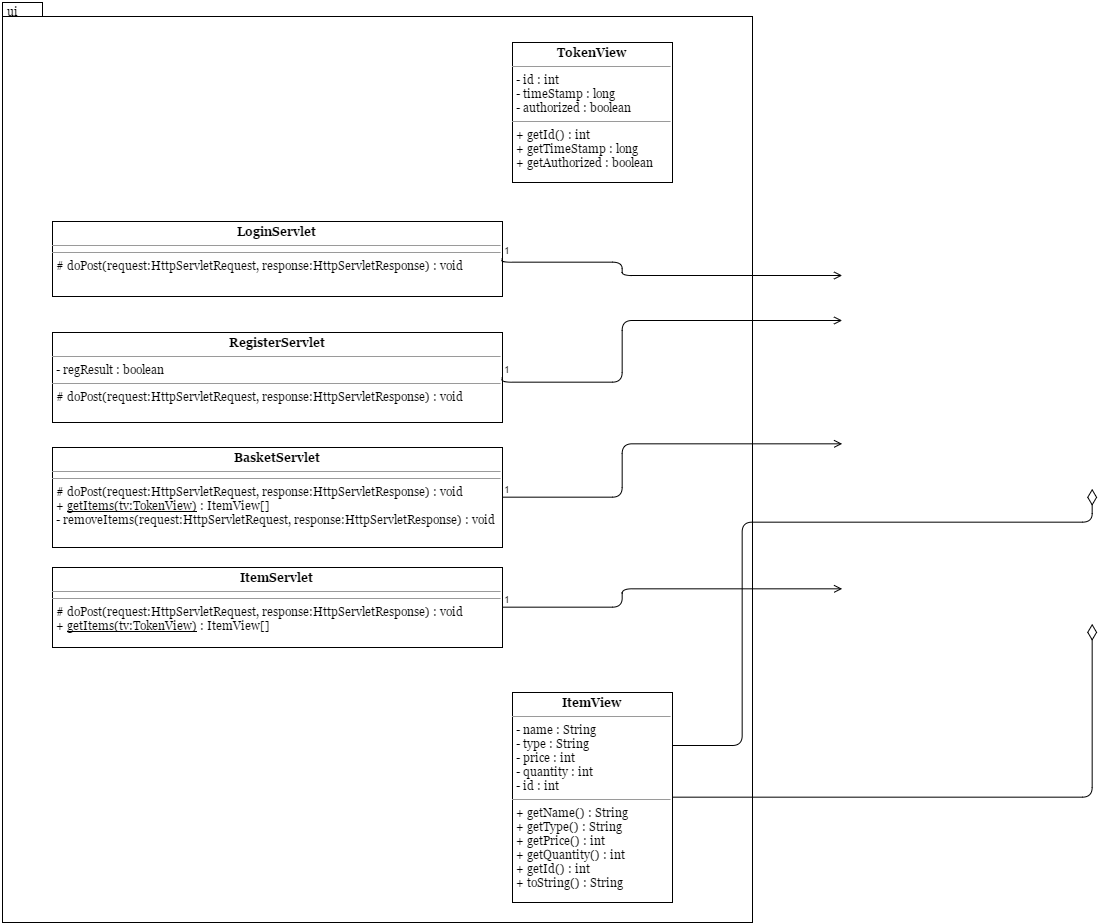

The diagram above was exported from draw.io. Its source (the exported page's mxGraphModel, read from the mxfile embedded in the PNG):
<mxGraphModel dx="4077" dy="1332" grid="1" gridSize="10" guides="1" tooltips="1" connect="1" arrows="1" fold="1" page="1" pageScale="1" pageWidth="850" pageHeight="1100" background="#ffffff" math="0" shadow="0">
  <root>
    <mxCell id="0" />
    <mxCell id="1" parent="0" />
    <mxCell id="2" value="" style="shape=folder;fontStyle=1;spacingTop=10;tabWidth=40;tabHeight=14;tabPosition=left;html=1;fontFamily=Georgia;" vertex="1" parent="1">
      <mxGeometry x="-1140" y="170" width="750" height="920" as="geometry" />
    </mxCell>
    <mxCell id="3" value="&lt;p style=&quot;margin: 0px ; margin-top: 4px ; text-align: center&quot;&gt;&lt;b&gt;TokenView&lt;/b&gt;&lt;/p&gt;&lt;hr size=&quot;1&quot;&gt;&lt;p style=&quot;margin: 0px ; margin-left: 4px&quot;&gt;- id : int&lt;/p&gt;&lt;p style=&quot;margin: 0px ; margin-left: 4px&quot;&gt;- timeStamp : long&lt;/p&gt;&lt;p style=&quot;margin: 0px ; margin-left: 4px&quot;&gt;- authorized : boolean&lt;br&gt;&lt;/p&gt;&lt;hr size=&quot;1&quot;&gt;&lt;p style=&quot;margin: 0px ; margin-left: 4px&quot;&gt;+ getId() : int&lt;/p&gt;&lt;p style=&quot;margin: 0px ; margin-left: 4px&quot;&gt;+ getTimeStamp : long&lt;/p&gt;&lt;p style=&quot;margin: 0px ; margin-left: 4px&quot;&gt;+ getAuthorized : boolean&lt;br&gt;&lt;/p&gt;" style="verticalAlign=top;align=left;overflow=fill;fontSize=12;fontFamily=Georgia;html=1;" vertex="1" parent="1">
      <mxGeometry x="-630" y="210" width="160" height="140" as="geometry" />
    </mxCell>
    <mxCell id="4" value="&lt;p style=&quot;margin: 0px ; margin-top: 4px ; text-align: center&quot;&gt;&lt;b&gt;ItemView&lt;/b&gt;&lt;br&gt;&lt;/p&gt;&lt;hr size=&quot;1&quot;&gt;&lt;p style=&quot;margin: 0px ; margin-left: 4px&quot;&gt;- name : String&lt;/p&gt;&lt;p style=&quot;margin: 0px ; margin-left: 4px&quot;&gt;- type : String&lt;/p&gt;&lt;p style=&quot;margin: 0px ; margin-left: 4px&quot;&gt;- price : int&lt;/p&gt;&lt;p style=&quot;margin: 0px ; margin-left: 4px&quot;&gt;- quantity : int&lt;br&gt;&lt;/p&gt;&lt;p style=&quot;margin: 0px ; margin-left: 4px&quot;&gt;- id : int&lt;br&gt;&lt;/p&gt;&lt;hr size=&quot;1&quot;&gt;&lt;p style=&quot;margin: 0px ; margin-left: 4px&quot;&gt;+ getName() : String&lt;/p&gt;&lt;p style=&quot;margin: 0px ; margin-left: 4px&quot;&gt;+ getType() : String&lt;/p&gt;&lt;p style=&quot;margin: 0px ; margin-left: 4px&quot;&gt;+ getPrice() : int&lt;/p&gt;&lt;p style=&quot;margin: 0px ; margin-left: 4px&quot;&gt;+ getQuantity() : int&lt;/p&gt;&lt;p style=&quot;margin: 0px ; margin-left: 4px&quot;&gt;+ getId() : int&lt;/p&gt;&lt;p style=&quot;margin: 0px ; margin-left: 4px&quot;&gt;+ toString() : String&lt;br&gt;&lt;/p&gt;" style="verticalAlign=top;align=left;overflow=fill;fontSize=12;fontFamily=Georgia;html=1;" vertex="1" parent="1">
      <mxGeometry x="-630" y="860" width="160" height="210" as="geometry" />
    </mxCell>
    <mxCell id="5" value="&lt;p style=&quot;margin: 0px ; margin-top: 4px ; text-align: center&quot;&gt;&lt;b&gt;LoginServlet&lt;/b&gt;&lt;br&gt;&lt;/p&gt;&lt;hr size=&quot;1&quot;&gt;&lt;hr size=&quot;1&quot;&gt;&lt;p style=&quot;margin: 0px ; margin-left: 4px&quot;&gt;# doPost(request:HttpServletRequest, response:HttpServletResponse) : void&lt;/p&gt;" style="verticalAlign=top;align=left;overflow=fill;fontSize=12;fontFamily=Georgia;html=1;" vertex="1" parent="1">
      <mxGeometry x="-1090" y="389" width="450" height="75" as="geometry" />
    </mxCell>
    <mxCell id="6" value="&lt;p style=&quot;margin: 0px ; margin-top: 4px ; text-align: center&quot;&gt;&lt;b&gt;RegisterServlet&lt;/b&gt;&lt;/p&gt;&lt;hr size=&quot;1&quot;&gt;&lt;p style=&quot;margin: 0px ; margin-left: 4px&quot;&gt;- regResult : boolean&lt;/p&gt;&lt;hr size=&quot;1&quot;&gt;&lt;p style=&quot;margin: 0px ; margin-left: 4px&quot;&gt;# doPost(request:HttpServletRequest, response:HttpServletResponse) : void&lt;/p&gt;" style="verticalAlign=top;align=left;overflow=fill;fontSize=12;fontFamily=Georgia;html=1;" vertex="1" parent="1">
      <mxGeometry x="-1090" y="500" width="450" height="90" as="geometry" />
    </mxCell>
    <mxCell id="7" value="&lt;p style=&quot;margin: 0px ; margin-top: 4px ; text-align: center&quot;&gt;&lt;b&gt;BasketServlet&lt;/b&gt;&lt;br&gt;&lt;/p&gt;&lt;hr size=&quot;1&quot;&gt;&lt;hr size=&quot;1&quot;&gt;&lt;p style=&quot;margin: 0px ; margin-left: 4px&quot;&gt;# doPost(request:HttpServletRequest, response:HttpServletResponse) : void&lt;/p&gt;&lt;p style=&quot;margin: 0px ; margin-left: 4px&quot;&gt;+ &lt;u&gt;getItems(tv:TokenView)&lt;/u&gt; : ItemView[]&lt;/p&gt;&lt;p style=&quot;margin: 0px ; margin-left: 4px&quot;&gt;- removeItems(request:HttpServletRequest, response:HttpServletResponse) : void&lt;br&gt;&lt;/p&gt;" style="verticalAlign=top;align=left;overflow=fill;fontSize=12;fontFamily=Georgia;html=1;" vertex="1" parent="1">
      <mxGeometry x="-1090" y="615" width="450" height="100" as="geometry" />
    </mxCell>
    <mxCell id="8" value="&lt;p style=&quot;margin: 0px ; margin-top: 4px ; text-align: center&quot;&gt;&lt;b&gt;ItemServlet&lt;/b&gt;&lt;br&gt;&lt;/p&gt;&lt;hr size=&quot;1&quot;&gt;&lt;hr size=&quot;1&quot;&gt;&lt;p style=&quot;margin: 0px ; margin-left: 4px&quot;&gt;# doPost(request:HttpServletRequest, response:HttpServletResponse) : void&lt;/p&gt;&lt;p style=&quot;margin: 0px ; margin-left: 4px&quot;&gt;+ &lt;u&gt;getItems(tv:TokenView)&lt;/u&gt; : ItemView[]&lt;/p&gt;" style="verticalAlign=top;align=left;overflow=fill;fontSize=12;fontFamily=Georgia;html=1;" vertex="1" parent="1">
      <mxGeometry x="-1090" y="735" width="450" height="80" as="geometry" />
    </mxCell>
    <mxCell id="9" value="1" style="resizable=0;html=1;align=left;verticalAlign=bottom;labelBackgroundColor=#ffffff;fontSize=10;" vertex="1" connectable="0" parent="1">
      <mxGeometry x="-640.333333333333" y="426.3333333333335" as="geometry" />
    </mxCell>
    <mxCell id="10" value="1" style="resizable=0;html=1;align=left;verticalAlign=bottom;labelBackgroundColor=#ffffff;fontSize=10;" vertex="1" connectable="0" parent="1">
      <mxGeometry x="-640.333333333333" y="544.6666666666667" as="geometry" />
    </mxCell>
    <mxCell id="11" value="1" style="resizable=0;html=1;align=left;verticalAlign=bottom;labelBackgroundColor=#ffffff;fontSize=10;" vertex="1" connectable="0" parent="1">
      <mxGeometry x="-640.333333333333" y="664.6666666666667" as="geometry" />
    </mxCell>
    <mxCell id="12" value="1" style="resizable=0;html=1;align=left;verticalAlign=bottom;labelBackgroundColor=#ffffff;fontSize=10;" vertex="1" connectable="0" parent="1">
      <mxGeometry x="-640.333333333333" y="774.666666666667" as="geometry" />
    </mxCell>
    <mxCell id="13" value="" style="resizable=0;html=1;align=right;verticalAlign=top;labelBackgroundColor=#ffffff;fontSize=10;" vertex="1" connectable="0" parent="1">
      <mxGeometry x="-470.33333333333303" y="279.66666666666674" as="geometry" />
    </mxCell>
    <mxCell id="14" value="" style="resizable=0;html=1;align=right;verticalAlign=top;labelBackgroundColor=#ffffff;fontSize=10;" vertex="1" connectable="0" parent="1">
      <mxGeometry x="-470.33333333333303" y="964.666666666667" as="geometry" />
    </mxCell>
    <mxCell id="15" value="" style="resizable=0;html=1;align=right;verticalAlign=top;labelBackgroundColor=#ffffff;fontSize=10;" vertex="1" connectable="0" parent="1">
      <mxGeometry x="-470.33333333333303" y="913" as="geometry" />
    </mxCell>
    <mxCell id="16" value="ui" style="text;html=1;resizable=0;points=[];autosize=1;align=left;verticalAlign=top;spacingTop=-4;fontFamily=Georgia;" vertex="1" parent="1">
      <mxGeometry x="-1137" y="170" width="30" height="20" as="geometry" />
    </mxCell>
    <mxCell id="17" value="" style="endArrow=open;endFill=0;html=1;edgeStyle=orthogonalEdgeStyle;align=left;verticalAlign=top;entryX=0;entryY=0.25;exitX=1;exitY=0.5;" edge="1" source="5" parent="1">
      <mxGeometry x="-700" y="499" as="geometry">
        <mxPoint x="-610" y="430" as="sourcePoint" />
        <mxPoint x="-300.33333333333303" y="443" as="targetPoint" />
        <Array as="points">
          <mxPoint x="-640" y="430" />
          <mxPoint x="-520" y="430" />
          <mxPoint x="-520" y="443" />
        </Array>
      </mxGeometry>
    </mxCell>
    <mxCell id="18" value="1" style="resizable=0;html=1;align=left;verticalAlign=bottom;labelBackgroundColor=#ffffff;fontSize=10;" vertex="1" connectable="0" parent="17">
      <mxGeometry x="-1" relative="1" as="geometry" />
    </mxCell>
    <mxCell id="19" value="" style="endArrow=open;endFill=0;html=1;edgeStyle=orthogonalEdgeStyle;align=left;verticalAlign=top;entryX=0;entryY=0.75;exitX=1;exitY=0.5;" edge="1" source="6" parent="1">
      <mxGeometry x="-730" y="672" as="geometry">
        <mxPoint x="-669.6666666666665" y="604.1666666666667" as="sourcePoint" />
        <mxPoint x="-300.33333333333303" y="488" as="targetPoint" />
        <Array as="points">
          <mxPoint x="-520" y="550" />
          <mxPoint x="-520" y="488" />
        </Array>
      </mxGeometry>
    </mxCell>
    <mxCell id="20" value="1" style="resizable=0;html=1;align=left;verticalAlign=bottom;labelBackgroundColor=#ffffff;fontSize=10;" vertex="1" connectable="0" parent="19">
      <mxGeometry x="-1" relative="1" as="geometry" />
    </mxCell>
    <mxCell id="21" value="" style="endArrow=open;endFill=0;html=1;edgeStyle=orthogonalEdgeStyle;align=left;verticalAlign=top;entryX=0;entryY=0.5;exitX=1;exitY=0.5;" edge="1" source="7" parent="1">
      <mxGeometry x="-780" y="893" as="geometry">
        <mxPoint x="-690" y="766" as="sourcePoint" />
        <mxPoint x="-300.33333333333303" y="611.3333333333335" as="targetPoint" />
        <Array as="points">
          <mxPoint x="-520" y="665" />
          <mxPoint x="-520" y="612" />
        </Array>
      </mxGeometry>
    </mxCell>
    <mxCell id="22" value="1" style="resizable=0;html=1;align=left;verticalAlign=bottom;labelBackgroundColor=#ffffff;fontSize=10;" vertex="1" connectable="0" parent="21">
      <mxGeometry x="-1" relative="1" as="geometry" />
    </mxCell>
    <mxCell id="23" value="" style="endArrow=open;endFill=0;html=1;edgeStyle=orthogonalEdgeStyle;align=left;verticalAlign=top;entryX=0;entryY=0.5;exitX=1;exitY=0.5;" edge="1" source="8" parent="1">
      <mxGeometry x="-890" y="1096" as="geometry">
        <mxPoint x="-750" y="868" as="sourcePoint" />
        <mxPoint x="-300.33333333333303" y="756.3333333333335" as="targetPoint" />
        <Array as="points">
          <mxPoint x="-520" y="775" />
          <mxPoint x="-520" y="756" />
        </Array>
      </mxGeometry>
    </mxCell>
    <mxCell id="24" value="1" style="resizable=0;html=1;align=left;verticalAlign=bottom;labelBackgroundColor=#ffffff;fontSize=10;" vertex="1" connectable="0" parent="23">
      <mxGeometry x="-1" relative="1" as="geometry" />
    </mxCell>
    <mxCell id="25" value="" style="endArrow=none;html=1;endSize=12;startArrow=diamondThin;startSize=14;startFill=0;edgeStyle=orthogonalEdgeStyle;fontFamily=Georgia;exitX=0.5;exitY=1;entryX=1;entryY=0.25;endFill=0;" edge="1" target="4" parent="1">
      <mxGeometry x="-390" y="905" as="geometry">
        <mxPoint x="-50.33333333333303" y="656.3333333333335" as="sourcePoint" />
        <mxPoint x="-460" y="975" as="targetPoint" />
        <Array as="points">
          <mxPoint x="-50" y="690" />
          <mxPoint x="-400" y="690" />
          <mxPoint x="-400" y="913" />
        </Array>
      </mxGeometry>
    </mxCell>
    <mxCell id="26" value="" style="resizable=0;html=1;align=left;verticalAlign=top;labelBackgroundColor=#ffffff;fontSize=10;" vertex="1" connectable="0" parent="25">
      <mxGeometry x="-1" relative="1" as="geometry" />
    </mxCell>
    <mxCell id="27" value="" style="resizable=0;html=1;align=right;verticalAlign=top;labelBackgroundColor=#ffffff;fontSize=10;" vertex="1" connectable="0" parent="25">
      <mxGeometry x="1" relative="1" as="geometry" />
    </mxCell>
    <mxCell id="28" value="" style="endArrow=none;html=1;endSize=12;startArrow=diamondThin;startSize=14;startFill=0;edgeStyle=orthogonalEdgeStyle;fontFamily=Georgia;exitX=0.5;exitY=1;entryX=1;entryY=0.5;endFill=0;" edge="1" target="4" parent="1">
      <mxGeometry x="-400" y="895" as="geometry">
        <mxPoint x="-50.33333333333303" y="791.3333333333335" as="sourcePoint" />
        <mxPoint x="-400" y="895" as="targetPoint" />
        <Array as="points">
          <mxPoint x="-50" y="965" />
        </Array>
      </mxGeometry>
    </mxCell>
    <mxCell id="29" value="" style="resizable=0;html=1;align=left;verticalAlign=top;labelBackgroundColor=#ffffff;fontSize=10;" vertex="1" connectable="0" parent="28">
      <mxGeometry x="-1" relative="1" as="geometry" />
    </mxCell>
    <mxCell id="30" value="" style="resizable=0;html=1;align=right;verticalAlign=top;labelBackgroundColor=#ffffff;fontSize=10;" vertex="1" connectable="0" parent="28">
      <mxGeometry x="1" relative="1" as="geometry" />
    </mxCell>
  </root>
</mxGraphModel>